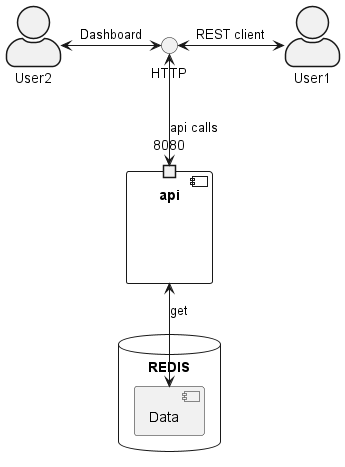

The diagram above was rendered by PlantUML. Its source (embedded in the PNG):
@startuml
'https://plantuml.com/component-diagram

interface HTTP

skinparam actorStyle awesome
actor User1
actor User2


component "api" {
port 8080

}





database "REDIS"{
    [Data]
}

User1 <-left-> HTTP : "REST client"
User2 <-right-> HTTP : "Dashboard"
HTTP <-down-> 8080 : "api calls"
api <-down-> [Data]: "get"










@enduml